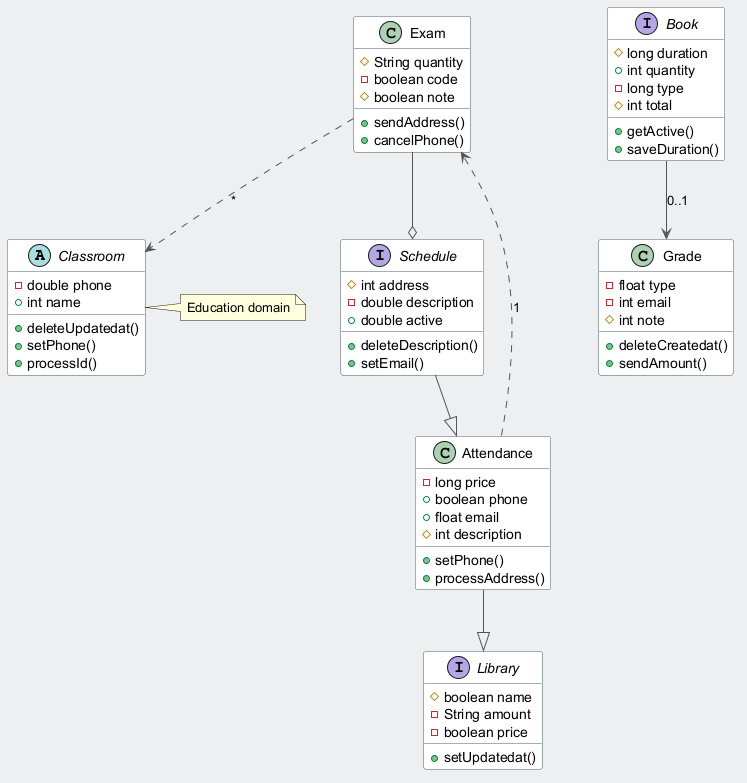

The diagram above was rendered by PlantUML. Its source (embedded in the PNG):
@startuml
skinparam backgroundColor #ECEFF1
skinparam classBackgroundColor #FFFFFF
skinparam classBorderColor #455A64
skinparam ArrowColor #555555
abstract class Classroom {
  -double phone
  +int name
  +deleteUpdatedat()
  +setPhone()
  +processId()
}
class Exam {
  #String quantity
  -boolean code
  #boolean note
  +sendAddress()
  +cancelPhone()
}
interface Library {
  #boolean name
  -String amount
  -boolean price
  +setUpdatedat()
}
interface Schedule {
  #int address
  -double description
  +double active
  +deleteDescription()
  +setEmail()
}
interface Book {
  #long duration
  +int quantity
  -long type
  #int total
  +getActive()
  +saveDuration()
}
class Grade {
  -float type
  -int email
  #int note
  +deleteCreatedat()
  +sendAmount()
}
class Attendance {
  -long price
  +boolean phone
  +float email
  #int description
  +setPhone()
  +processAddress()
}
Attendance ..> Exam : "1"
Exam --o Schedule
Book --> Grade : "0..1"
Attendance --|> Library
Schedule --|> Attendance
Exam ..> Classroom : "*"
note right of Classroom : Education domain
@enduml